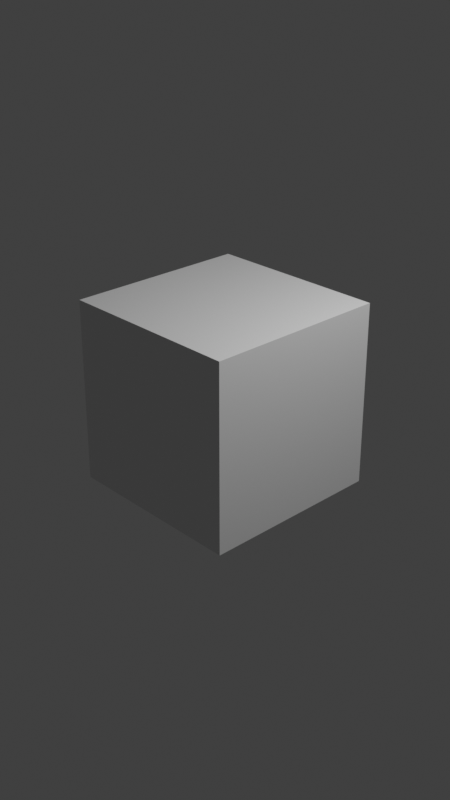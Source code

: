 # Source: masking.blend  (saved by Blender 3.1.7; exported with 4.5.12 LTS)
import bpy
from mathutils import Matrix  # noqa: F401  (used for matrix-valued properties, if any)

bpy.ops.wm.read_factory_settings(use_empty=True)
scene = bpy.context.scene
scene.name = 'Scene'

# ---- collections
col_collection = bpy.data.collections.new('Collection'); scene.collection.children.link(col_collection)

# ---- materials (node trees are filled in below, after node groups)
mat_material = bpy.data.materials.new('Material')
mat_material.alpha_threshold = 0.0
mat_material.use_transparent_shadow = False
mat_material.line_color = (0.0, 0.0, 0.0, 1.0)

# ---- material node trees
mat_material.use_nodes = True; mat_material.node_tree.nodes.clear()
_N = mat_material.node_tree.nodes; _L = mat_material.node_tree.links
n0 = _N.new('ShaderNodeOutputMaterial'); n0.name = 'Material Output'; n0.location = (300, 300)
n1 = _N.new('ShaderNodeBsdfPrincipled'); n1.name = 'Principled BSDF'; n1.location = (10, 300)
n1.distribution = 'GGX'
n1.subsurface_method = 'RANDOM_WALK_SKIN'
n1.inputs[2].default_value = 0.4
n1.inputs[3].default_value = 1.45
n1.inputs[27].default_value = (0.0, 0.0, 0.0, 1.0)
n1.inputs[28].default_value = 1.0
_L.new(n1.outputs[0], n0.inputs[0])
n0.is_active_output = True

# ---- world
world_world = bpy.data.worlds.new('World'); scene.world = world_world
world_world.use_nodes = True; world_world.node_tree.nodes.clear()
_N = world_world.node_tree.nodes; _L = world_world.node_tree.links
n0 = _N.new('ShaderNodeOutputWorld'); n0.name = 'World Output'; n0.location = (300, 300)
n1 = _N.new('ShaderNodeBackground'); n1.name = 'Background'; n1.location = (10, 300)
n1.inputs[0].default_value = (0.05088, 0.05088, 0.05088, 1.0)
_L.new(n1.outputs[0], n0.inputs[0])
n0.is_active_output = True
world_world.color = (0.05088, 0.05088, 0.05088)
world_world.use_sun_shadow = False
world_world.sun_shadow_jitter_overblur = 0.0

# ---- cameras
cam_camera = bpy.data.cameras.new('Camera')
cam_camera.clip_end = 100.0
cam_camera.ortho_scale = 7.314

# ---- lights
light_light = bpy.data.lights.new('Light', 'POINT')
light_light.transmission_factor = 0.0
light_light.energy = 1000.0
light_light.shadow_soft_size = 0.1
light_light.shadow_maximum_resolution = 0.006
light_light.use_absolute_resolution = True

# ---- meshes
me_cube = bpy.data.meshes.new('Cube')
me_cube.from_pydata([(1.0, 1.0, 1.0), (1.0, 1.0, -1.0), (1.0, -1.0, 1.0), (1.0, -1.0, -1.0), (-1.0, 1.0, 1.0), (-1.0, 1.0, -1.0), (-1.0, -1.0, 1.0), (-1.0, -1.0, -1.0)], [], [(0, 4, 6, 2), (3, 2, 6, 7), (7, 6, 4, 5), (5, 1, 3, 7), (1, 0, 2, 3), (5, 4, 0, 1)])
_uv = me_cube.uv_layers.new(name='UVMap')
_uv.uv.foreach_set('vector', [0.625, 0.5, 0.875, 0.5, 0.875, 0.75, 0.625, 0.75, 0.375, 0.75, 0.625, 0.75, 0.625, 1.0, 0.375, 1.0, 0.375, 0.0, 0.625, 0.0, 0.625, 0.25, 0.375, 0.25, 0.125, 0.5, 0.375, 0.5, 0.375, 0.75, 0.125, 0.75, 0.375, 0.5, 0.625, 0.5, 0.625, 0.75, 0.375, 0.75, 0.375, 0.25, 0.625, 0.25, 0.625, 0.5, 0.375, 0.5])
me_cube.materials.append(mat_material)
me_cube.use_remesh_preserve_volume = False
me_cube.use_remesh_preserve_attributes = False
me_cube.use_mirror_vertex_groups = False
me_cube.update()

# ---- objects
ob_cube = bpy.data.objects.new('Cube', me_cube)
ob_light = bpy.data.objects.new('Light', light_light)
ob_camera = bpy.data.objects.new('Camera', cam_camera)

# ---- transforms, parenting, visibility, modifiers, constraints
ob_cube.location = (0.0, 0.0, 0.0)
ob_cube.lock_rotations_4d = False
ob_cube.empty_display_type = 'ARROWS'
ob_cube.lineart.crease_threshold = 0.0
ob_light.location = (4.076, 1.005, 5.904)
ob_light.rotation_euler = (0.6503, 0.05522, 1.866)
ob_light.lock_rotations_4d = False
ob_light.empty_display_type = 'ARROWS'
ob_light.color = (0.0, 0.0, 0.0, 0.0)
ob_light.lineart.crease_threshold = 0.0
ob_camera.location = (7.359, -6.926, 4.958)
ob_camera.rotation_euler = (1.109, 0.0, 0.8149)
ob_camera.lock_rotations_4d = False
ob_camera.empty_display_type = 'ARROWS'
ob_camera.color = (0.0, 0.0, 0.0, 0.0)
ob_camera.display_type = 'WIRE'
ob_camera.lineart.crease_threshold = 0.0

# ---- collection membership
col_collection.objects.link(ob_cube)
col_collection.objects.link(ob_light)
col_collection.objects.link(ob_camera)

# ---- scene / render settings (as saved in the file)
scene.camera = ob_camera
scene.frame_start = 1; scene.frame_end = 369; scene.frame_set(287)
scene.render.engine = 'BLENDER_EEVEE_NEXT'
scene.render.image_settings.file_format = 'FFMPEG'
scene.render.image_settings.color_mode = 'RGB'
scene.render.resolution_x = 720
scene.render.resolution_y = 1280
scene.render.fps = 119
scene.render.fps_base = 4.0
scene.cycles.sampling_pattern = 'TABULATED_SOBOL'
scene.cycles.use_light_tree = False
scene.view_settings.view_transform = 'Standard'
bpy.context.view_layer.update()
